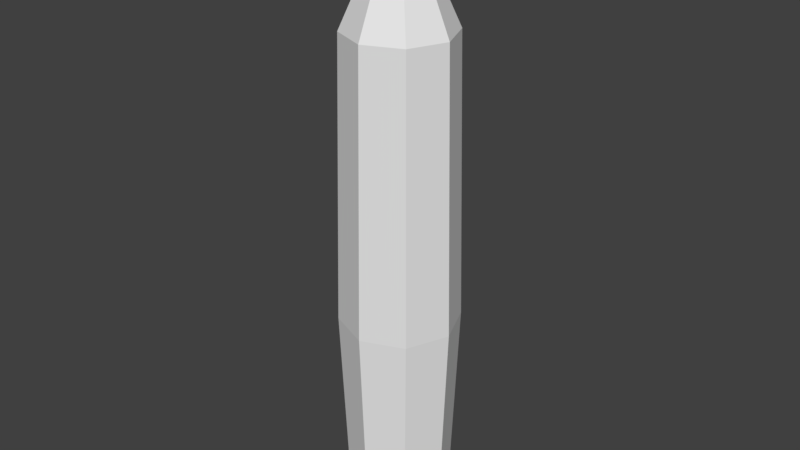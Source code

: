 # Source: IceSpear.blend  (saved by Blender 2.79.0; exported with 4.5.12 LTS)
import bpy
from mathutils import Matrix  # noqa: F401  (used for matrix-valued properties, if any)

bpy.ops.wm.read_factory_settings(use_empty=True)
scene = bpy.context.scene
scene.name = 'Scene'

# ---- collections
col_collection_1 = bpy.data.collections.new('Collection 1'); scene.collection.children.link(col_collection_1)

# ---- world
world_world = bpy.data.worlds.new('World'); scene.world = world_world
world_world.color = (0.05088, 0.05088, 0.05088)
world_world.use_sun_shadow = False
world_world.sun_shadow_jitter_overblur = 0.0
world_world.cycles.sampling_method = 'MANUAL'

# ---- meshes
me_cone = bpy.data.meshes.new('Cone')
me_cone.from_pydata([(-7.661e-10, 0.8972, 4.099), (0.0, 0.0, 6.099), (0.6344, 0.6344, 4.099), (0.8972, -3.845e-08, 4.099), (0.6344, -0.6344, 4.099), (-7.92e-08, -0.8972, 4.099), (-0.6344, -0.6344, 4.099), (-0.8972, 1.146e-08, 4.099), (-0.6344, 0.6344, 4.099), (1.223e-07, 1.0, -0.6779), (0.7071, 0.7071, -0.6779), (1.0, -4.371e-08, -0.6779), (0.7071, -0.7071, -0.6779), (3.49e-08, -1.0, -0.6779), (-0.7071, -0.7071, -0.6779), (-1.0, 1.192e-08, -0.6779), (-0.7071, 0.7071, -0.6779), (7.109e-07, 0.8538, -4.172), (0.6038, 0.6038, -4.172), (0.8538, -3.623e-08, -4.172), (0.6038, -0.6038, -4.172), (6.363e-07, -0.8538, -4.172), (-0.6038, -0.6038, -4.172), (-0.8538, 1.127e-08, -4.172), (-0.6038, 0.6038, -4.172)], [], [(0, 1, 2), (2, 1, 3), (3, 1, 4), (4, 1, 5), (5, 1, 6), (6, 1, 7), (7, 1, 8), (8, 1, 0), (3, 4, 12, 11), (10, 11, 19, 18), (8, 0, 9, 16), (2, 3, 11, 10), (0, 2, 10, 9), (7, 8, 16, 15), (6, 7, 15, 14), (5, 6, 14, 13), (4, 5, 13, 12), (17, 18, 19, 20, 21, 22, 23, 24), (15, 16, 24, 23), (13, 14, 22, 21), (11, 12, 20, 19), (9, 10, 18, 17), (16, 9, 17, 24), (14, 15, 23, 22), (12, 13, 21, 20)])
me_cone.use_remesh_preserve_volume = False
me_cone.use_remesh_preserve_attributes = False
me_cone.use_mirror_vertex_groups = False
me_cone.update()

# ---- objects
ob_cone = bpy.data.objects.new('Cone', me_cone)

# ---- transforms, parenting, visibility, modifiers, constraints
ob_cone.location = (0.0, 0.0, 0.0)
ob_cone.lineart.crease_threshold = 0.0

# ---- collection membership
col_collection_1.objects.link(ob_cone)

# ---- scene / render settings (as saved in the file)
scene.frame_start = 1; scene.frame_end = 250; scene.frame_set(1)
scene.render.engine = 'CYCLES'
scene.render.resolution_percentage = 50
scene.render.dither_intensity = 0.0
scene.cycles.use_denoising = False
scene.cycles.samples = 128
scene.cycles.sampling_pattern = 'TABULATED_SOBOL'
scene.cycles.use_adaptive_sampling = False
scene.cycles.use_light_tree = False
scene.cycles.blur_glossy = 0.0
scene.cycles.sample_clamp_indirect = 0.0
scene.view_settings.view_transform = 'Standard'
bpy.context.view_layer.update()

# ---- added for rendering (the .blend has no active camera and no usable light): camera, sun
cam_auto = bpy.data.cameras.new('AutoCamera')
cam_auto.lens = 50.0
cam_auto.sensor_width = 36.0
cam_auto.clip_end = 1000.0
ob_auto_camera = bpy.data.objects.new('AutoCamera', cam_auto)
scene.collection.objects.link(ob_auto_camera)
ob_auto_camera.location = (9.85726, -11.8287, 8.84919)
ob_auto_camera.rotation_euler = (1.09748, -7.21219e-08, 0.694738)
scene.camera = ob_auto_camera
light_auto_sun = bpy.data.lights.new('AutoSun', 'SUN')
light_auto_sun.energy = 3.0
light_auto_sun.angle = 0.0523599
ob_auto_sun = bpy.data.objects.new('AutoSun', light_auto_sun)
scene.collection.objects.link(ob_auto_sun)
ob_auto_sun.rotation_euler = (0.872665, 0.174533, 0.523599)
bpy.context.view_layer.update()
